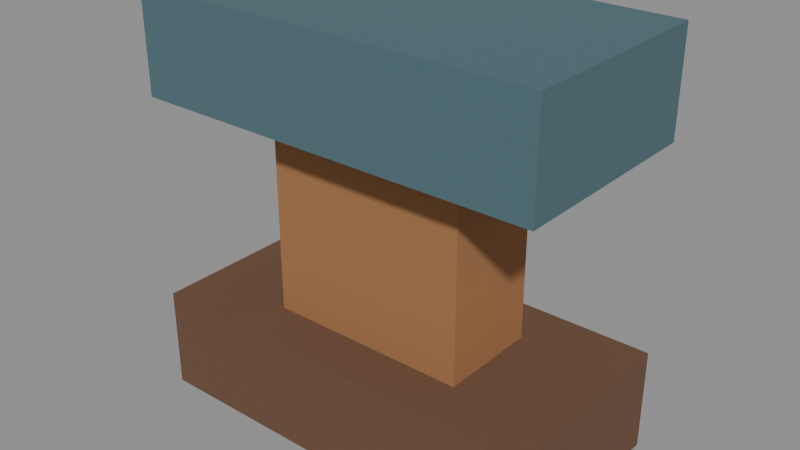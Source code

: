 # Source: arch-foot.blend  (saved by Blender 5.1.30; exported with 4.5.12 LTS)
import bpy
from mathutils import Matrix  # noqa: F401  (used for matrix-valued properties, if any)

bpy.ops.wm.read_factory_settings(use_empty=True)
scene = bpy.context.scene
scene.name = 'Scene'

# ---- collections
col_vw_workshop_bridge_b_arch_foot = bpy.data.collections.new('VW.workshop.bridge.B.arch-foot'); scene.collection.children.link(col_vw_workshop_bridge_b_arch_foot)

# ---- materials (node trees are filled in below, after node groups)
mat_vw_workshop_bridge_b_arch_foot_stone_dark = bpy.data.materials.new('VW.workshop.bridge.B.arch-foot.stone.dark')
mat_vw_workshop_bridge_b_arch_foot_stone_dark.diffuse_color = (0.1473, 0.07324, 0.03968, 1.0)
mat_vw_workshop_bridge_b_arch_foot_stone_base = bpy.data.materials.new('VW.workshop.bridge.B.arch-foot.stone.base')
mat_vw_workshop_bridge_b_arch_foot_stone_base.diffuse_color = (0.3547, 0.1626, 0.06372, 1.0)
mat_vw_workshop_bridge_b_arch_foot_cap_slate = bpy.data.materials.new('VW.workshop.bridge.B.arch-foot.cap.slate')
mat_vw_workshop_bridge_b_arch_foot_cap_slate.diffuse_color = (0.07324, 0.1473, 0.1706, 1.0)

# ---- material node trees
mat_vw_workshop_bridge_b_arch_foot_stone_dark.use_nodes = True; mat_vw_workshop_bridge_b_arch_foot_stone_dark.node_tree.nodes.clear()
_N = mat_vw_workshop_bridge_b_arch_foot_stone_dark.node_tree.nodes; _L = mat_vw_workshop_bridge_b_arch_foot_stone_dark.node_tree.links
n0 = _N.new('ShaderNodeBsdfPrincipled'); n0.name = 'Principled BSDF'; n0.location = (-200, 100)
n0.inputs[0].default_value = (0.1473, 0.07324, 0.03968, 1.0)
n0.inputs[2].default_value = 0.96
n0.inputs[27].default_value = (0.1473, 0.07324, 0.03968, 1.0)
n1 = _N.new('ShaderNodeOutputMaterial'); n1.name = 'Material Output'; n1.location = (200, 100)
_L.new(n0.outputs[0], n1.inputs[0])
n1.is_active_output = True
mat_vw_workshop_bridge_b_arch_foot_stone_base.use_nodes = True; mat_vw_workshop_bridge_b_arch_foot_stone_base.node_tree.nodes.clear()
_N = mat_vw_workshop_bridge_b_arch_foot_stone_base.node_tree.nodes; _L = mat_vw_workshop_bridge_b_arch_foot_stone_base.node_tree.links
n0 = _N.new('ShaderNodeBsdfPrincipled'); n0.name = 'Principled BSDF'; n0.location = (-200, 100)
n0.inputs[0].default_value = (0.3547, 0.1626, 0.06372, 1.0)
n0.inputs[2].default_value = 0.94
n0.inputs[27].default_value = (0.3547, 0.1626, 0.06372, 1.0)
n1 = _N.new('ShaderNodeOutputMaterial'); n1.name = 'Material Output'; n1.location = (200, 100)
_L.new(n0.outputs[0], n1.inputs[0])
n1.is_active_output = True
mat_vw_workshop_bridge_b_arch_foot_cap_slate.use_nodes = True; mat_vw_workshop_bridge_b_arch_foot_cap_slate.node_tree.nodes.clear()
_N = mat_vw_workshop_bridge_b_arch_foot_cap_slate.node_tree.nodes; _L = mat_vw_workshop_bridge_b_arch_foot_cap_slate.node_tree.links
n0 = _N.new('ShaderNodeBsdfPrincipled'); n0.name = 'Principled BSDF'; n0.location = (-200, 100)
n0.inputs[0].default_value = (0.07324, 0.1473, 0.1706, 1.0)
n0.inputs[2].default_value = 0.87
n0.inputs[27].default_value = (0.07324, 0.1473, 0.1706, 1.0)
n1 = _N.new('ShaderNodeOutputMaterial'); n1.name = 'Material Output'; n1.location = (200, 100)
_L.new(n0.outputs[0], n1.inputs[0])
n1.is_active_output = True

# ---- meshes
me_vw_block = bpy.data.meshes.new('VW.block')
me_vw_block.from_pydata([(-0.25, -0.125, 0.0), (0.25, -0.125, 0.0), (0.25, 0.125, 0.0), (-0.25, 0.125, 0.0), (-0.25, -0.125, 0.125), (0.25, -0.125, 0.125), (0.25, 0.125, 0.125), (-0.25, 0.125, 0.125)], [], [(0, 3, 2, 1), (4, 5, 6, 7), (0, 1, 5, 4), (1, 2, 6, 5), (2, 3, 7, 6), (3, 0, 4, 7)])
me_vw_block.materials.append(mat_vw_workshop_bridge_b_arch_foot_stone_dark)
me_vw_block.update()
me_vw_block_001 = bpy.data.meshes.new('VW.block.001')
me_vw_block_001.from_pydata([(-0.125, -0.0625, 0.125), (0.125, -0.0625, 0.125), (0.125, 0.0625, 0.125), (-0.125, 0.0625, 0.125), (-0.125, -0.0625, 0.375), (0.125, -0.0625, 0.375), (0.125, 0.0625, 0.375), (-0.125, 0.0625, 0.375)], [], [(0, 3, 2, 1), (4, 5, 6, 7), (0, 1, 5, 4), (1, 2, 6, 5), (2, 3, 7, 6), (3, 0, 4, 7)])
me_vw_block_001.materials.append(mat_vw_workshop_bridge_b_arch_foot_stone_base)
me_vw_block_001.update()
me_vw_block_002 = bpy.data.meshes.new('VW.block.002')
me_vw_block_002.from_pydata([(-0.25, -0.125, 0.375), (0.25, -0.125, 0.375), (0.25, 0.125, 0.375), (-0.25, 0.125, 0.375), (-0.25, -0.125, 0.5), (0.25, -0.125, 0.5), (0.25, 0.125, 0.5), (-0.25, 0.125, 0.5)], [], [(0, 3, 2, 1), (4, 5, 6, 7), (0, 1, 5, 4), (1, 2, 6, 5), (2, 3, 7, 6), (3, 0, 4, 7)])
me_vw_block_002.materials.append(mat_vw_workshop_bridge_b_arch_foot_cap_slate)
me_vw_block_002.update()

# ---- objects
ob_vw_footing = bpy.data.objects.new('VW.footing', me_vw_block)
ob_vw_inset_core = bpy.data.objects.new('VW.inset.core', me_vw_block_001)
ob_vw_bearing_cap = bpy.data.objects.new('VW.bearing.cap', me_vw_block_002)

# ---- transforms, parenting, visibility, modifiers, constraints
ob_vw_footing.location = (0.0, 0.0, 0.0)
ob_vw_inset_core.location = (0.0, 0.0, 0.0)
ob_vw_bearing_cap.location = (0.0, 0.0, 0.0)

# ---- collection membership
col_vw_workshop_bridge_b_arch_foot.objects.link(ob_vw_footing)
col_vw_workshop_bridge_b_arch_foot.objects.link(ob_vw_inset_core)
col_vw_workshop_bridge_b_arch_foot.objects.link(ob_vw_bearing_cap)

# ---- scene / render settings (as saved in the file)
scene.frame_start = 1; scene.frame_end = 250; scene.frame_set(1)
scene.render.engine = 'BLENDER_EEVEE_NEXT'
scene.render.bake_bias = 0.0
scene.render.bake_samples = 0
scene.cycles.sampling_pattern = 'TABULATED_SOBOL'
scene.eevee.use_volume_custom_range = False
bpy.context.view_layer.update()

# ---- added for rendering (the .blend has no active camera and no usable light): camera, sun + grey world if the file has none
cam_auto = bpy.data.cameras.new('AutoCamera')
cam_auto.lens = 50.0
cam_auto.sensor_width = 36.0
cam_auto.clip_end = 1000.0
ob_auto_camera = bpy.data.objects.new('AutoCamera', cam_auto)
scene.collection.objects.link(ob_auto_camera)
ob_auto_camera.location = (0.693918, -0.832702, 0.805135)
ob_auto_camera.rotation_euler = (1.09748, -7.21219e-08, 0.694738)
scene.camera = ob_auto_camera
light_auto_sun = bpy.data.lights.new('AutoSun', 'SUN')
light_auto_sun.energy = 3.0
light_auto_sun.angle = 0.0523599
ob_auto_sun = bpy.data.objects.new('AutoSun', light_auto_sun)
scene.collection.objects.link(ob_auto_sun)
ob_auto_sun.rotation_euler = (0.872665, 0.174533, 0.523599)
if scene.world is None:
    world_auto = bpy.data.worlds.new('AutoWorld')
    world_auto.color = (0.3, 0.3, 0.3)
    scene.world = world_auto
bpy.context.view_layer.update()
